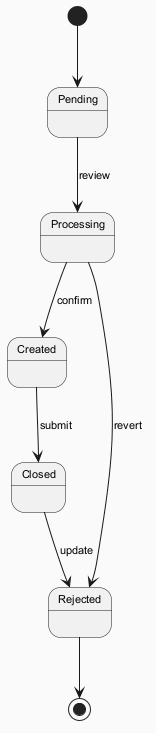

The diagram above was rendered by PlantUML. Its source (embedded in the PNG):
@startuml
skinparam backgroundColor #FAFAFA
skinparam classBackgroundColor #FFF3E0
skinparam classBorderColor #E65100
skinparam defaultFontSize 11
[*] --> Pending
Pending --> Processing : review
Processing --> Created : confirm
Created --> Closed : submit
Closed --> Rejected : update
Processing --> Rejected : revert
Rejected --> [*]
@enduml